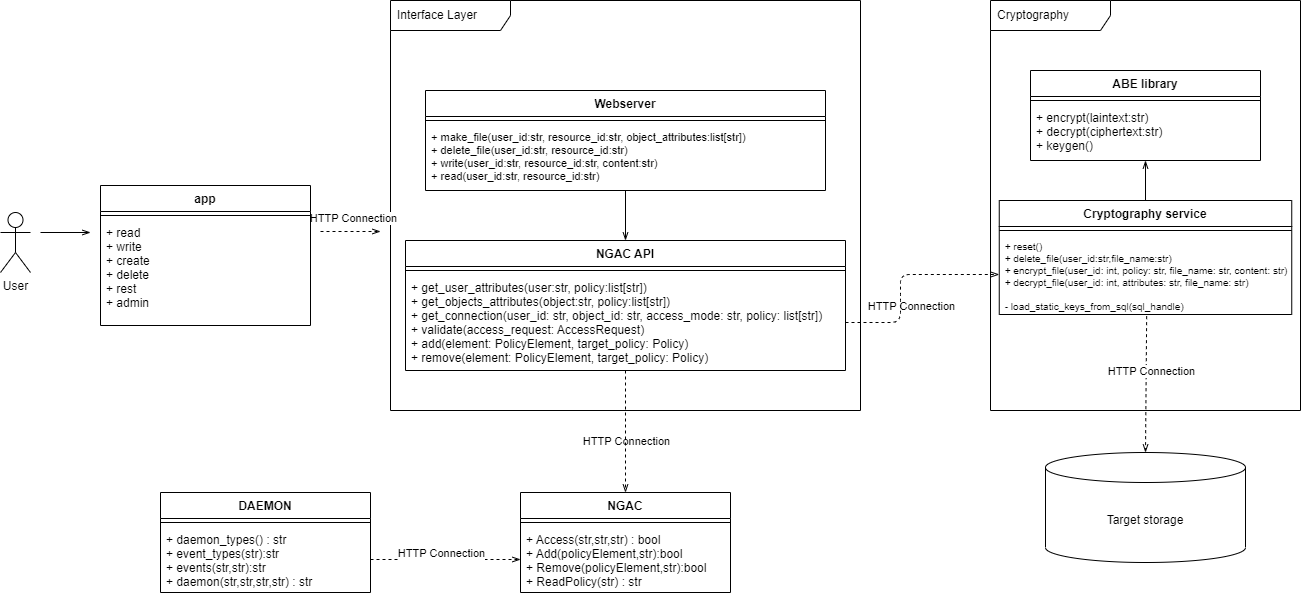

The diagram above was exported from draw.io. Its source (the exported page's mxGraphModel, read from the mxfile embedded in the PNG):
<mxGraphModel dx="3253" dy="618" grid="1" gridSize="10" guides="1" tooltips="1" connect="1" arrows="1" fold="1" page="1" pageScale="1" pageWidth="1169" pageHeight="827" math="0" shadow="0">
  <root>
    <mxCell id="0" />
    <mxCell id="1" parent="0" />
    <mxCell id="91" value="Interface Layer" style="shape=umlFrame;whiteSpace=wrap;html=1;width=120;height=30;boundedLbl=1;verticalAlign=middle;align=left;spacingLeft=5;" vertex="1" parent="1">
      <mxGeometry x="260" y="138" width="470" height="410" as="geometry" />
    </mxCell>
    <mxCell id="92" style="edgeStyle=none;html=1;exitX=0.5;exitY=1;exitDx=0;exitDy=0;entryX=0.5;entryY=0;entryDx=0;entryDy=0;fontSize=11;endArrow=openThin;endFill=0;" edge="1" parent="1" source="93" target="96">
      <mxGeometry relative="1" as="geometry" />
    </mxCell>
    <mxCell id="93" value="Webserver" style="swimlane;fontStyle=1;align=center;verticalAlign=top;childLayout=stackLayout;horizontal=1;startSize=26;horizontalStack=0;resizeParent=1;resizeParentMax=0;resizeLast=0;collapsible=1;marginBottom=0;" vertex="1" parent="1">
      <mxGeometry x="295" y="228" width="400" height="100" as="geometry" />
    </mxCell>
    <mxCell id="94" value="" style="line;strokeWidth=1;fillColor=none;align=left;verticalAlign=middle;spacingTop=-1;spacingLeft=3;spacingRight=3;rotatable=0;labelPosition=right;points=[];portConstraint=eastwest;" vertex="1" parent="93">
      <mxGeometry y="26" width="400" height="8" as="geometry" />
    </mxCell>
    <mxCell id="95" value="+ make_file(user_id:str, resource_id:str, object_attributes:list[str])&#10;+ delete_file(user_id:str, resource_id:str)&#10;+ write(user_id:str, resource_id:str, content:str)&#10;+ read(user_id:str, resource_id:str)" style="text;strokeColor=none;fillColor=none;align=left;verticalAlign=top;spacingLeft=4;spacingRight=4;overflow=hidden;rotatable=0;points=[[0,0.5],[1,0.5]];portConstraint=eastwest;fontSize=11;" vertex="1" parent="93">
      <mxGeometry y="34" width="400" height="66" as="geometry" />
    </mxCell>
    <mxCell id="96" value="NGAC API" style="swimlane;fontStyle=1;align=center;verticalAlign=top;childLayout=stackLayout;horizontal=1;startSize=26;horizontalStack=0;resizeParent=1;resizeParentMax=0;resizeLast=0;collapsible=1;marginBottom=0;" vertex="1" parent="1">
      <mxGeometry x="275" y="378" width="440" height="130" as="geometry" />
    </mxCell>
    <mxCell id="97" value="" style="line;strokeWidth=1;fillColor=none;align=left;verticalAlign=middle;spacingTop=-1;spacingLeft=3;spacingRight=3;rotatable=0;labelPosition=right;points=[];portConstraint=eastwest;" vertex="1" parent="96">
      <mxGeometry y="26" width="440" height="8" as="geometry" />
    </mxCell>
    <mxCell id="98" value="+ get_user_attributes(user:str, policy:list[str])&#10;+ get_objects_attributes(object:str, policy:list[str])&#10;+ get_connection(user_id: str, object_id: str, access_mode: str, policy: list[str])&#10;+ validate(access_request: AccessRequest)&#10;+ add(element: PolicyElement, target_policy: Policy)&#10;+ remove(element: PolicyElement, target_policy: Policy)" style="text;strokeColor=none;fillColor=none;align=left;verticalAlign=top;spacingLeft=4;spacingRight=4;overflow=hidden;rotatable=0;points=[[0,0.5],[1,0.5]];portConstraint=eastwest;" vertex="1" parent="96">
      <mxGeometry y="34" width="440" height="96" as="geometry" />
    </mxCell>
    <mxCell id="99" value="Cryptography" style="shape=umlFrame;whiteSpace=wrap;html=1;width=120;height=30;boundedLbl=1;verticalAlign=middle;align=left;spacingLeft=5;" vertex="1" parent="1">
      <mxGeometry x="860" y="138" width="310" height="410" as="geometry" />
    </mxCell>
    <mxCell id="100" value="&lt;span&gt;Target storage&lt;/span&gt;" style="shape=cylinder3;whiteSpace=wrap;html=1;boundedLbl=1;backgroundOutline=1;size=15;" vertex="1" parent="1">
      <mxGeometry x="915" y="590" width="200" height="110" as="geometry" />
    </mxCell>
    <mxCell id="101" style="edgeStyle=none;html=1;entryX=0.5;entryY=0;entryDx=0;entryDy=0;entryPerimeter=0;dashed=1;endArrow=openThin;endFill=0;exitX=0.504;exitY=1.021;exitDx=0;exitDy=0;exitPerimeter=0;" edge="1" parent="1" source="105" target="100">
      <mxGeometry relative="1" as="geometry">
        <mxPoint x="1015" y="508" as="sourcePoint" />
      </mxGeometry>
    </mxCell>
    <mxCell id="102" style="edgeStyle=none;html=1;exitX=0.5;exitY=0;exitDx=0;exitDy=0;entryX=0.5;entryY=1;entryDx=0;entryDy=0;endArrow=openThin;endFill=0;" edge="1" parent="1" source="103" target="112">
      <mxGeometry relative="1" as="geometry" />
    </mxCell>
    <mxCell id="103" value="Cryptography service" style="swimlane;fontStyle=1;align=center;verticalAlign=top;childLayout=stackLayout;horizontal=1;startSize=26;horizontalStack=0;resizeParent=1;resizeParentMax=0;resizeLast=0;collapsible=1;marginBottom=0;" vertex="1" parent="1">
      <mxGeometry x="868.75" y="338" width="292.5" height="114" as="geometry" />
    </mxCell>
    <mxCell id="104" value="" style="line;strokeWidth=1;fillColor=none;align=left;verticalAlign=middle;spacingTop=-1;spacingLeft=3;spacingRight=3;rotatable=0;labelPosition=right;points=[];portConstraint=eastwest;" vertex="1" parent="103">
      <mxGeometry y="26" width="292.5" height="8" as="geometry" />
    </mxCell>
    <mxCell id="105" value="+ reset()&#10;+ delete_file(user_id:str,file_name:str)&#10;+ encrypt_file(user_id: int, policy: str, file_name: str, content: str)&#10;+ decrypt_file(user_id: int, attributes: str, file_name: str)&#10;&#10;- load_static_keys_from_sql(sql_handle)" style="text;strokeColor=none;fillColor=none;align=left;verticalAlign=top;spacingLeft=4;spacingRight=4;overflow=hidden;rotatable=0;points=[[0,0.5],[1,0.5]];portConstraint=eastwest;fontSize=10;" vertex="1" parent="103">
      <mxGeometry y="34" width="292.5" height="80" as="geometry" />
    </mxCell>
    <mxCell id="106" value="NGAC" style="swimlane;fontStyle=1;align=center;verticalAlign=top;childLayout=stackLayout;horizontal=1;startSize=26;horizontalStack=0;resizeParent=1;resizeParentMax=0;resizeLast=0;collapsible=1;marginBottom=0;" vertex="1" parent="1">
      <mxGeometry x="390" y="630" width="210" height="100" as="geometry" />
    </mxCell>
    <mxCell id="107" value="" style="line;strokeWidth=1;fillColor=none;align=left;verticalAlign=middle;spacingTop=-1;spacingLeft=3;spacingRight=3;rotatable=0;labelPosition=right;points=[];portConstraint=eastwest;" vertex="1" parent="106">
      <mxGeometry y="26" width="210" height="8" as="geometry" />
    </mxCell>
    <mxCell id="108" value="+ Access(str,str,str) : bool&#10;+ Add(policyElement,str):bool&#10;+ Remove(policyElement,str):bool&#10;+ ReadPolicy(str) : str&#10;" style="text;strokeColor=none;fillColor=none;align=left;verticalAlign=top;spacingLeft=4;spacingRight=4;overflow=hidden;rotatable=0;points=[[0,0.5],[1,0.5]];portConstraint=eastwest;" vertex="1" parent="106">
      <mxGeometry y="34" width="210" height="66" as="geometry" />
    </mxCell>
    <mxCell id="109" value="HTTP Connection" style="edgeLabel;html=1;align=center;verticalAlign=middle;resizable=0;points=[];" vertex="1" connectable="0" parent="1">
      <mxGeometry x="780" y="443" as="geometry" />
    </mxCell>
    <mxCell id="110" value="HTTP Connection" style="edgeLabel;html=1;align=center;verticalAlign=middle;resizable=0;points=[];" vertex="1" connectable="0" parent="1">
      <mxGeometry x="1020" y="508" as="geometry" />
    </mxCell>
    <mxCell id="111" value="HTTP Connection" style="edgeLabel;html=1;align=center;verticalAlign=middle;resizable=0;points=[];" vertex="1" connectable="0" parent="1">
      <mxGeometry x="495" y="578" as="geometry" />
    </mxCell>
    <mxCell id="112" value="ABE library" style="swimlane;fontStyle=1;align=center;verticalAlign=top;childLayout=stackLayout;horizontal=1;startSize=26;horizontalStack=0;resizeParent=1;resizeParentMax=0;resizeLast=0;collapsible=1;marginBottom=0;" vertex="1" parent="1">
      <mxGeometry x="900" y="208" width="230" height="90" as="geometry" />
    </mxCell>
    <mxCell id="113" value="" style="line;strokeWidth=1;fillColor=none;align=left;verticalAlign=middle;spacingTop=-1;spacingLeft=3;spacingRight=3;rotatable=0;labelPosition=right;points=[];portConstraint=eastwest;" vertex="1" parent="112">
      <mxGeometry y="26" width="230" height="8" as="geometry" />
    </mxCell>
    <mxCell id="114" value="+ encrypt(laintext:str)&#10;+ decrypt(ciphertext:str)&#10;+ keygen()" style="text;strokeColor=none;fillColor=none;align=left;verticalAlign=top;spacingLeft=4;spacingRight=4;overflow=hidden;rotatable=0;points=[[0,0.5],[1,0.5]];portConstraint=eastwest;" vertex="1" parent="112">
      <mxGeometry y="34" width="230" height="56" as="geometry" />
    </mxCell>
    <mxCell id="115" style="edgeStyle=none;html=1;dashed=1;endArrow=openThin;endFill=0;entryX=0.5;entryY=0;entryDx=0;entryDy=0;exitX=0.5;exitY=1;exitDx=0;exitDy=0;exitPerimeter=0;" edge="1" parent="1" source="98" target="106">
      <mxGeometry relative="1" as="geometry">
        <mxPoint x="491.1700000000001" y="508.00000000000006" as="sourcePoint" />
        <mxPoint x="500" y="618" as="targetPoint" />
      </mxGeometry>
    </mxCell>
    <mxCell id="116" style="edgeStyle=none;html=1;exitX=1;exitY=0.5;exitDx=0;exitDy=0;entryX=0;entryY=0.5;entryDx=0;entryDy=0;fontSize=11;endArrow=openThin;endFill=0;dashed=1;" edge="1" parent="1" source="98" target="105">
      <mxGeometry relative="1" as="geometry">
        <Array as="points">
          <mxPoint x="770" y="460" />
          <mxPoint x="770" y="438" />
          <mxPoint x="770" y="412" />
        </Array>
      </mxGeometry>
    </mxCell>
    <mxCell id="117" value="DAEMON&#10;" style="swimlane;fontStyle=1;align=center;verticalAlign=top;childLayout=stackLayout;horizontal=1;startSize=26;horizontalStack=0;resizeParent=1;resizeParentMax=0;resizeLast=0;collapsible=1;marginBottom=0;" vertex="1" parent="1">
      <mxGeometry x="30" y="630" width="210" height="100" as="geometry" />
    </mxCell>
    <mxCell id="118" value="" style="line;strokeWidth=1;fillColor=none;align=left;verticalAlign=middle;spacingTop=-1;spacingLeft=3;spacingRight=3;rotatable=0;labelPosition=right;points=[];portConstraint=eastwest;" vertex="1" parent="117">
      <mxGeometry y="26" width="210" height="8" as="geometry" />
    </mxCell>
    <mxCell id="119" value="+ daemon_types() : str&#10;+ event_types(str):str&#10;+ events(str,str):str&#10;+ daemon(str,str,str,str) : str" style="text;strokeColor=none;fillColor=none;align=left;verticalAlign=top;spacingLeft=4;spacingRight=4;overflow=hidden;rotatable=0;points=[[0,0.5],[1,0.5]];portConstraint=eastwest;" vertex="1" parent="117">
      <mxGeometry y="34" width="210" height="66" as="geometry" />
    </mxCell>
    <mxCell id="120" style="edgeStyle=none;html=1;dashed=1;endArrow=openThin;endFill=0;entryX=0;entryY=0.5;entryDx=0;entryDy=0;exitX=1;exitY=0.5;exitDx=0;exitDy=0;" edge="1" parent="1" source="119" target="108">
      <mxGeometry relative="1" as="geometry">
        <mxPoint x="320" y="620" as="sourcePoint" />
        <mxPoint x="320" y="742" as="targetPoint" />
      </mxGeometry>
    </mxCell>
    <mxCell id="121" value="HTTP Connection" style="edgeLabel;html=1;align=center;verticalAlign=middle;resizable=0;points=[];" vertex="1" connectable="0" parent="1">
      <mxGeometry x="310" y="690" as="geometry" />
    </mxCell>
    <mxCell id="122" value="User&lt;br&gt;" style="shape=umlActor;verticalLabelPosition=bottom;verticalAlign=top;html=1;" vertex="1" parent="1">
      <mxGeometry x="-130" y="350" width="30" height="60" as="geometry" />
    </mxCell>
    <mxCell id="123" style="edgeStyle=none;html=1;fontSize=11;endArrow=openThin;endFill=0;" edge="1" parent="1">
      <mxGeometry relative="1" as="geometry">
        <mxPoint x="-90" y="370" as="sourcePoint" />
        <mxPoint x="-40" y="370" as="targetPoint" />
      </mxGeometry>
    </mxCell>
    <mxCell id="124" style="edgeStyle=none;html=1;dashed=1;endArrow=openThin;endFill=0;" edge="1" parent="1">
      <mxGeometry relative="1" as="geometry">
        <mxPoint x="190" y="369" as="sourcePoint" />
        <mxPoint x="250" y="369" as="targetPoint" />
      </mxGeometry>
    </mxCell>
    <mxCell id="125" value="HTTP Connection" style="edgeLabel;html=1;align=center;verticalAlign=middle;resizable=0;points=[];" vertex="1" connectable="0" parent="1">
      <mxGeometry x="230" y="360" as="geometry">
        <mxPoint x="-8" y="-5" as="offset" />
      </mxGeometry>
    </mxCell>
    <mxCell id="126" value="app" style="swimlane;fontStyle=1;align=center;verticalAlign=top;childLayout=stackLayout;horizontal=1;startSize=26;horizontalStack=0;resizeParent=1;resizeParentMax=0;resizeLast=0;collapsible=1;marginBottom=0;" vertex="1" parent="1">
      <mxGeometry x="-30" y="323" width="210" height="140" as="geometry" />
    </mxCell>
    <mxCell id="127" value="" style="line;strokeWidth=1;fillColor=none;align=left;verticalAlign=middle;spacingTop=-1;spacingLeft=3;spacingRight=3;rotatable=0;labelPosition=right;points=[];portConstraint=eastwest;" vertex="1" parent="126">
      <mxGeometry y="26" width="210" height="8" as="geometry" />
    </mxCell>
    <mxCell id="128" value="+ read&#10;+ write&#10;+ create&#10;+ delete&#10;+ rest&#10;+ admin&#10;" style="text;strokeColor=none;fillColor=none;align=left;verticalAlign=top;spacingLeft=4;spacingRight=4;overflow=hidden;rotatable=0;points=[[0,0.5],[1,0.5]];portConstraint=eastwest;" vertex="1" parent="126">
      <mxGeometry y="34" width="210" height="106" as="geometry" />
    </mxCell>
  </root>
</mxGraphModel>